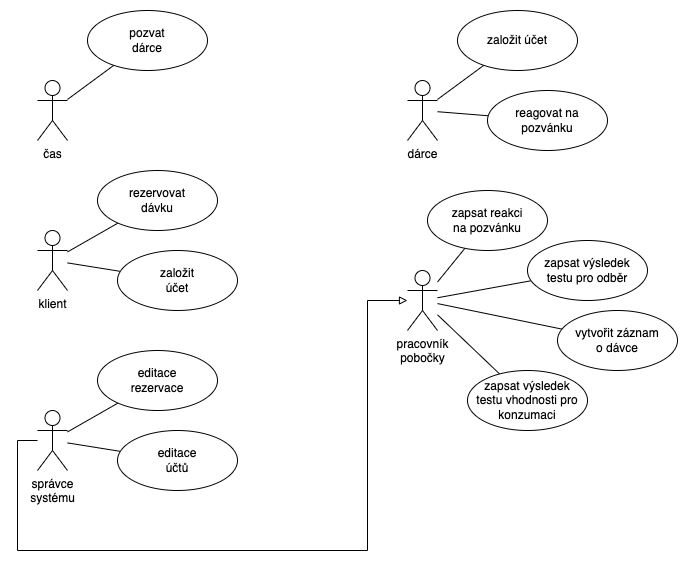

The diagram above was exported from draw.io. Its source (the exported page's mxGraphModel, read from the mxfile embedded in the PNG):
<mxGraphModel dx="946" dy="618" grid="1" gridSize="10" guides="1" tooltips="1" connect="1" arrows="1" fold="1" page="1" pageScale="1" pageWidth="1100" pageHeight="850" math="0" shadow="0">
  <root>
    <mxCell id="0" />
    <mxCell id="1" parent="0" />
    <mxCell id="KdiXe2GYpy2oAaeqTCCL-4" value="" style="rounded=0;orthogonalLoop=1;jettySize=auto;html=1;endArrow=none;endFill=0;" parent="1" source="KdiXe2GYpy2oAaeqTCCL-1" target="KdiXe2GYpy2oAaeqTCCL-3" edge="1">
      <mxGeometry relative="1" as="geometry" />
    </mxCell>
    <mxCell id="KdiXe2GYpy2oAaeqTCCL-1" value="čas" style="shape=umlActor;verticalLabelPosition=bottom;verticalAlign=top;html=1;outlineConnect=0;" parent="1" vertex="1">
      <mxGeometry x="210" y="190" width="30" height="60" as="geometry" />
    </mxCell>
    <mxCell id="KdiXe2GYpy2oAaeqTCCL-3" value="pozvat&lt;br&gt;dárce" style="ellipse;whiteSpace=wrap;html=1;verticalAlign=middle;" parent="1" vertex="1">
      <mxGeometry x="260" y="120" width="120" height="60" as="geometry" />
    </mxCell>
    <mxCell id="KdiXe2GYpy2oAaeqTCCL-5" value="" style="rounded=0;orthogonalLoop=1;jettySize=auto;html=1;endArrow=none;endFill=0;" parent="1" source="KdiXe2GYpy2oAaeqTCCL-6" target="KdiXe2GYpy2oAaeqTCCL-7" edge="1">
      <mxGeometry relative="1" as="geometry" />
    </mxCell>
    <mxCell id="KdiXe2GYpy2oAaeqTCCL-10" style="edgeStyle=none;rounded=0;orthogonalLoop=1;jettySize=auto;html=1;endArrow=none;endFill=0;" parent="1" source="KdiXe2GYpy2oAaeqTCCL-6" target="KdiXe2GYpy2oAaeqTCCL-8" edge="1">
      <mxGeometry relative="1" as="geometry" />
    </mxCell>
    <mxCell id="KdiXe2GYpy2oAaeqTCCL-6" value="klient" style="shape=umlActor;verticalLabelPosition=bottom;verticalAlign=top;html=1;outlineConnect=0;" parent="1" vertex="1">
      <mxGeometry x="210" y="340" width="30" height="60" as="geometry" />
    </mxCell>
    <mxCell id="KdiXe2GYpy2oAaeqTCCL-7" value="rezervovat&lt;br&gt;dávku" style="ellipse;whiteSpace=wrap;html=1;verticalAlign=middle;" parent="1" vertex="1">
      <mxGeometry x="270" y="280" width="120" height="60" as="geometry" />
    </mxCell>
    <mxCell id="KdiXe2GYpy2oAaeqTCCL-8" value="založit&lt;br&gt;účet" style="ellipse;whiteSpace=wrap;html=1;verticalAlign=middle;" parent="1" vertex="1">
      <mxGeometry x="290" y="360" width="120" height="60" as="geometry" />
    </mxCell>
    <mxCell id="KdiXe2GYpy2oAaeqTCCL-11" value="" style="rounded=0;orthogonalLoop=1;jettySize=auto;html=1;endArrow=none;endFill=0;" parent="1" source="KdiXe2GYpy2oAaeqTCCL-13" target="KdiXe2GYpy2oAaeqTCCL-14" edge="1">
      <mxGeometry relative="1" as="geometry" />
    </mxCell>
    <mxCell id="KdiXe2GYpy2oAaeqTCCL-12" style="edgeStyle=none;rounded=0;orthogonalLoop=1;jettySize=auto;html=1;endArrow=none;endFill=0;" parent="1" source="KdiXe2GYpy2oAaeqTCCL-13" target="KdiXe2GYpy2oAaeqTCCL-15" edge="1">
      <mxGeometry relative="1" as="geometry" />
    </mxCell>
    <mxCell id="KdiXe2GYpy2oAaeqTCCL-31" style="edgeStyle=orthogonalEdgeStyle;rounded=0;orthogonalLoop=1;jettySize=auto;html=1;endArrow=block;endFill=0;" parent="1" source="KdiXe2GYpy2oAaeqTCCL-13" target="KdiXe2GYpy2oAaeqTCCL-18" edge="1">
      <mxGeometry relative="1" as="geometry">
        <Array as="points">
          <mxPoint x="190" y="550" />
          <mxPoint x="190" y="660" />
          <mxPoint x="540" y="660" />
          <mxPoint x="540" y="410" />
        </Array>
      </mxGeometry>
    </mxCell>
    <mxCell id="KdiXe2GYpy2oAaeqTCCL-13" value="správce&lt;br&gt;systému" style="shape=umlActor;verticalLabelPosition=bottom;verticalAlign=top;html=1;outlineConnect=0;" parent="1" vertex="1">
      <mxGeometry x="210" y="520" width="30" height="60" as="geometry" />
    </mxCell>
    <mxCell id="KdiXe2GYpy2oAaeqTCCL-14" value="editace&lt;br&gt;rezervace" style="ellipse;whiteSpace=wrap;html=1;verticalAlign=middle;" parent="1" vertex="1">
      <mxGeometry x="270" y="460" width="120" height="60" as="geometry" />
    </mxCell>
    <mxCell id="KdiXe2GYpy2oAaeqTCCL-15" value="editace&lt;br&gt;účtů" style="ellipse;whiteSpace=wrap;html=1;verticalAlign=middle;" parent="1" vertex="1">
      <mxGeometry x="290" y="540" width="120" height="60" as="geometry" />
    </mxCell>
    <mxCell id="KdiXe2GYpy2oAaeqTCCL-16" value="" style="rounded=0;orthogonalLoop=1;jettySize=auto;html=1;endArrow=none;endFill=0;" parent="1" source="KdiXe2GYpy2oAaeqTCCL-18" target="KdiXe2GYpy2oAaeqTCCL-19" edge="1">
      <mxGeometry relative="1" as="geometry" />
    </mxCell>
    <mxCell id="KdiXe2GYpy2oAaeqTCCL-17" style="edgeStyle=none;rounded=0;orthogonalLoop=1;jettySize=auto;html=1;endArrow=none;endFill=0;" parent="1" source="KdiXe2GYpy2oAaeqTCCL-18" target="KdiXe2GYpy2oAaeqTCCL-20" edge="1">
      <mxGeometry relative="1" as="geometry" />
    </mxCell>
    <mxCell id="KdiXe2GYpy2oAaeqTCCL-22" style="edgeStyle=none;rounded=0;orthogonalLoop=1;jettySize=auto;html=1;endArrow=none;endFill=0;" parent="1" source="KdiXe2GYpy2oAaeqTCCL-18" target="KdiXe2GYpy2oAaeqTCCL-21" edge="1">
      <mxGeometry relative="1" as="geometry" />
    </mxCell>
    <mxCell id="KdiXe2GYpy2oAaeqTCCL-25" style="edgeStyle=none;rounded=0;orthogonalLoop=1;jettySize=auto;html=1;endArrow=none;endFill=0;" parent="1" source="KdiXe2GYpy2oAaeqTCCL-18" target="KdiXe2GYpy2oAaeqTCCL-23" edge="1">
      <mxGeometry relative="1" as="geometry" />
    </mxCell>
    <mxCell id="KdiXe2GYpy2oAaeqTCCL-18" value="pracovník&lt;br&gt;pobočky" style="shape=umlActor;verticalLabelPosition=bottom;verticalAlign=top;html=1;outlineConnect=0;" parent="1" vertex="1">
      <mxGeometry x="580" y="380" width="30" height="60" as="geometry" />
    </mxCell>
    <mxCell id="KdiXe2GYpy2oAaeqTCCL-19" value="zapsat reakci&lt;br&gt;na pozvánku" style="ellipse;whiteSpace=wrap;html=1;verticalAlign=middle;" parent="1" vertex="1">
      <mxGeometry x="600" y="300" width="120" height="60" as="geometry" />
    </mxCell>
    <mxCell id="KdiXe2GYpy2oAaeqTCCL-20" value="zapsat výsledek&lt;br&gt;testu pro odběr" style="ellipse;whiteSpace=wrap;html=1;verticalAlign=middle;" parent="1" vertex="1">
      <mxGeometry x="700" y="350" width="120" height="60" as="geometry" />
    </mxCell>
    <mxCell id="KdiXe2GYpy2oAaeqTCCL-21" value="vytvořit záznam&lt;br&gt;o dávce" style="ellipse;whiteSpace=wrap;html=1;verticalAlign=middle;" parent="1" vertex="1">
      <mxGeometry x="730" y="420" width="120" height="60" as="geometry" />
    </mxCell>
    <mxCell id="KdiXe2GYpy2oAaeqTCCL-23" value="zapsat výsledek&lt;br&gt;testu vhodnosti pro&lt;br&gt;konzumaci" style="ellipse;whiteSpace=wrap;html=1;verticalAlign=middle;" parent="1" vertex="1">
      <mxGeometry x="640" y="480" width="120" height="60" as="geometry" />
    </mxCell>
    <mxCell id="KdiXe2GYpy2oAaeqTCCL-26" value="" style="rounded=0;orthogonalLoop=1;jettySize=auto;html=1;endArrow=none;endFill=0;" parent="1" source="KdiXe2GYpy2oAaeqTCCL-27" target="KdiXe2GYpy2oAaeqTCCL-28" edge="1">
      <mxGeometry relative="1" as="geometry" />
    </mxCell>
    <mxCell id="KdiXe2GYpy2oAaeqTCCL-30" style="edgeStyle=none;rounded=0;orthogonalLoop=1;jettySize=auto;html=1;endArrow=none;endFill=0;" parent="1" source="KdiXe2GYpy2oAaeqTCCL-27" target="KdiXe2GYpy2oAaeqTCCL-29" edge="1">
      <mxGeometry relative="1" as="geometry" />
    </mxCell>
    <mxCell id="KdiXe2GYpy2oAaeqTCCL-27" value="dárce" style="shape=umlActor;verticalLabelPosition=bottom;verticalAlign=top;html=1;outlineConnect=0;" parent="1" vertex="1">
      <mxGeometry x="580" y="190" width="30" height="60" as="geometry" />
    </mxCell>
    <mxCell id="KdiXe2GYpy2oAaeqTCCL-28" value="založit účet" style="ellipse;whiteSpace=wrap;html=1;verticalAlign=middle;" parent="1" vertex="1">
      <mxGeometry x="630" y="120" width="120" height="60" as="geometry" />
    </mxCell>
    <mxCell id="KdiXe2GYpy2oAaeqTCCL-29" value="reagovat na pozvánku" style="ellipse;whiteSpace=wrap;html=1;verticalAlign=middle;" parent="1" vertex="1">
      <mxGeometry x="660" y="200" width="120" height="60" as="geometry" />
    </mxCell>
  </root>
</mxGraphModel>